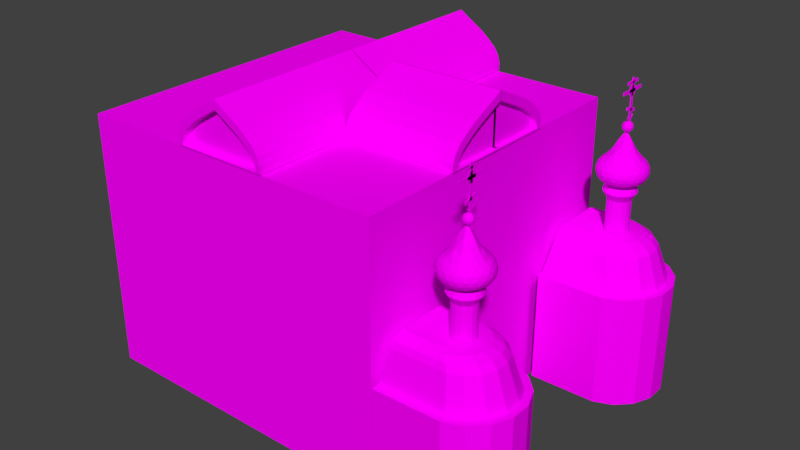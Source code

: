 # Source: BloodChurch.blend  (saved by Blender 2.77.0; exported with 4.5.12 LTS)
import bpy
from mathutils import Matrix  # noqa: F401  (used for matrix-valued properties, if any)

bpy.ops.wm.read_factory_settings(use_empty=True)
scene = bpy.context.scene
scene.name = 'Scene'

# ---- collections
col_collection_1 = bpy.data.collections.new('Collection 1'); scene.collection.children.link(col_collection_1)

# ---- images (referenced by path relative to the original .blend; pixels are not part of the script)
import os
ASSET_DIR = os.environ.get("B2B_ASSET_DIR", "")  # directory of the original .blend (textures are referenced by path, not embedded)
HERE = os.path.dirname(os.path.abspath(__file__))  # packed textures are extracted next to this script under _unpacked/

def load_image(name, relpath, width, height, colorspace="sRGB"):
    """Load a texture the original file referenced (path relative to the .blend, or extracted next to this script)."""
    p = next((c for c in (os.path.join(HERE, relpath), os.path.join(ASSET_DIR, relpath)) if relpath and os.path.exists(c)), "")
    if p:
        img = bpy.data.images.load(p, check_existing=True)
        img.name = name
    else:  # same state as the original file: an image datablock whose file is absent (Cycles renders it pink)
        img = bpy.data.images.new(name, width, height)
        img.source = "FILE"
        img.filepath = "//" + (relpath or name)
    img.colorspace_settings.name = colorspace
    return img
img_colorpalette_jpg = load_image('colorPalette.jpg', 'colorPalette.jpg', 1024, 1024, 'sRGB')

# ---- materials (node trees are filled in below, after node groups)
mat_material = bpy.data.materials.new('Material')
mat_material.alpha_threshold = 0.0
mat_material.roughness = 0.5
mat_material.line_color = (0.0, 0.0, 0.0, 1.0)

# ---- material node trees
mat_material.use_nodes = True; mat_material.node_tree.nodes.clear()
_N = mat_material.node_tree.nodes; _L = mat_material.node_tree.links
n0 = _N.new('ShaderNodeOutputMaterial'); n0.name = 'Material Output'; n0.location = (300, 300)
n1 = _N.new('ShaderNodeBsdfDiffuse'); n1.name = 'Diffuse BSDF'; n1.location = (10, 300)
n2 = _N.new('ShaderNodeTexImage'); n2.name = 'Image Texture'; n2.location = (228, 132)
n2.width = 140
n2.image = img_colorpalette_jpg
n3 = _N.new('ShaderNodeTexCoord'); n3.name = 'Texture Coordinate'; n3.location = (-183, 230)
_L.new(n1.outputs[0], n0.inputs[0])
_L.new(n3.outputs[2], n2.inputs[0])
_L.new(n2.outputs[0], n1.inputs[0])
n0.is_active_output = True

# ---- world
world_world = bpy.data.worlds.new('World'); scene.world = world_world
world_world.color = (0.05088, 0.05088, 0.05088)
world_world.use_sun_shadow = False
world_world.sun_shadow_jitter_overblur = 0.0
world_world.cycles.sampling_method = 'MANUAL'

# ---- meshes
me_cube = bpy.data.meshes.new('Cube')
me_cube.from_pydata([(7.9, -7.9, 0.1), (-7.9, -7.9, 0.1), (7.9, -7.9, 12.9), (-7.9, -7.9, 12.9), (0.008656, -7.954, 12.93), (0.008656, -7.954, 15.49), (0.4527, -7.954, 15.2), (0.9115, -7.954, 14.92), (1.348, -7.954, 14.64), (1.734, -7.954, 14.32), (2.046, -7.954, 14.02), (2.263, -7.954, 13.68), (2.374, -7.954, 13.31), (2.148, -7.954, 12.98), (-2.13, -7.954, 12.98), (-2.356, -7.954, 13.31), (-2.246, -7.954, 13.68), (-2.028, -7.954, 14.02), (-1.717, -7.954, 14.32), (1.188, 0.0285, 12.93), (-1.331, -7.954, 14.64), (0.008656, 0.0285, 12.93), (-0.8942, -7.954, 14.92), (-1.171, 0.02848, 12.93), (-0.4354, -7.954, 15.2), (7.9, 0.0, 0.1), (-7.9, 2.384e-06, 0.1), (7.9, -4.292e-06, 12.9), (-7.9, 1.431e-06, 12.9), (0.008656, 0.02849, 15.49), (0.4527, 0.02849, 15.2), (0.9115, 0.02848, 14.92), (1.348, 0.02848, 14.64), (1.734, 0.02848, 14.32), (2.046, 0.02849, 14.02), (2.263, 0.02849, 13.68), (2.374, 0.02849, 13.31), (2.368, 0.02848, 12.93), (-2.351, 0.02848, 12.93), (-2.356, 0.02849, 13.31), (-2.246, 0.02849, 13.68), (-2.028, 0.02849, 14.02), (-1.717, 0.02848, 14.32), (-1.331, 0.02848, 14.64), (-0.8942, 0.02848, 14.92), (-0.4354, 0.02849, 15.2), (0.3342, -7.954, 14.84), (0.008655, -7.954, 15.05), (0.7931, -7.954, 14.56), (1.215, -7.954, 14.29), (1.585, -7.954, 13.98), (1.872, -7.954, 13.71), (2.058, -7.954, 13.42), (2.15, -7.954, 13.11), (0.008656, -7.954, 12.98), (2.368, -7.954, 12.93), (-2.351, -7.954, 12.93), (-2.132, -7.954, 13.11), (-2.041, -7.954, 13.42), (-1.855, -7.954, 13.71), (-1.568, -7.954, 13.98), (-1.198, -7.954, 14.29), (-0.7758, -7.954, 14.56), (-0.3169, -7.954, 14.84), (0.06708, -7.585, 15.05), (0.06708, -7.585, 12.98), (0.3927, -7.585, 14.84), (0.8515, -7.585, 14.56), (1.274, -7.585, 14.29), (1.644, -7.585, 13.98), (1.93, -7.585, 13.71), (2.117, -7.585, 13.42), (2.208, -7.585, 13.11), (-2.074, -7.585, 13.11), (-1.982, -7.585, 13.42), (-1.796, -7.585, 13.71), (-1.51, -7.585, 13.98), (-1.14, -7.585, 14.29), (-0.7174, -7.585, 14.56), (-0.2585, -7.585, 14.84), (2.206, -7.585, 12.98), (-2.072, -7.585, 12.98), (7.971, -0.008091, 12.93), (7.971, -0.008091, 15.49), (7.971, -2.768, 12.98), (7.971, -3.059, 13.31), (7.971, -2.917, 13.68), (7.971, -2.636, 14.02), (7.971, -2.234, 14.32), (7.971, -1.736, 14.64), (2.384, -0.008088, 12.93), (7.971, -1.173, 14.92), (2.384, -1.53, 12.93), (7.971, -0.5809, 15.2), (2.384, -0.008091, 15.49), (2.384, -3.052, 12.93), (2.384, -3.059, 13.31), (2.384, -2.917, 13.68), (2.384, -2.636, 14.02), (2.384, -2.234, 14.32), (2.384, -1.736, 14.64), (2.384, -1.173, 14.92), (2.384, -0.5809, 15.2), (7.971, -0.008091, 15.05), (7.971, -0.008091, 12.98), (7.971, -3.052, 12.93), (7.971, -2.77, 13.11), (7.971, -2.652, 13.42), (7.971, -2.412, 13.71), (7.971, -2.042, 13.98), (7.971, -1.565, 14.29), (7.971, -1.02, 14.56), (7.971, -0.4281, 14.84), (7.713, 0.06728, 15.05), (7.713, 0.06728, 12.98), (8.192, -8.216, 5.193), (8.192, -8.216, 0.2449), (7.713, -2.695, 13.11), (7.713, -2.577, 13.42), (7.713, -2.336, 13.71), (7.713, -1.967, 13.98), (7.713, -1.49, 14.29), (7.713, -0.9447, 14.56), (7.713, -0.3527, 14.84), (11.48, -8.168, 5.193), (7.713, -2.692, 12.98), (11.48, -8.168, 0.2449), (12.37, -7.799, 5.193), (12.37, -7.799, 0.2449), (13.05, -7.116, 5.193), (13.05, -7.116, 0.2449), (13.42, -6.224, 5.193), (13.42, -6.224, 0.2449), (13.42, -5.259, 5.193), (13.42, -5.259, 0.2449), (13.05, -4.367, 5.193), (13.05, -4.367, 0.2449), (12.37, -3.685, 5.193), (12.37, -3.685, 0.2449), (11.48, -3.315, 5.193), (11.48, -3.315, 0.2449), (8.192, -3.268, 5.193), (8.192, -3.268, 0.2449), (8.192, -5.742, 5.193), (8.192, -5.742, 0.2449), (8.202, -7.866, 5.763), (11.43, -7.824, 5.763), (8.202, -5.742, 5.763), (12.18, -7.51, 5.763), (12.77, -6.924, 5.763), (13.08, -6.157, 5.763), (13.08, -5.327, 5.763), (12.77, -4.56, 5.763), (12.18, -3.973, 5.763), (11.43, -3.66, 5.763), (8.202, -3.618, 5.763), (8.192, -8.216, 5.763), (11.48, -8.168, 5.763), (8.192, -5.742, 5.763), (12.37, -7.799, 5.763), (13.05, -7.116, 5.763), (13.42, -6.224, 5.763), (13.42, -5.259, 5.763), (13.05, -4.367, 5.763), (12.37, -3.685, 5.763), (11.48, -3.315, 5.763), (8.192, -3.268, 5.763), (8.58, -5.742, 7.929), (11.15, -7.427, 7.355), (10.38, -6.793, 7.929), (11.01, -7.29, 7.642), (10.73, -7.058, 7.852), (11.76, -7.173, 7.355), (10.76, -6.635, 7.929), (11.57, -7.057, 7.642), (11.2, -6.86, 7.852), (12.24, -6.698, 7.355), (11.05, -6.339, 7.929), (12.01, -6.62, 7.642), (11.58, -6.489, 7.852), (12.5, -6.078, 7.355), (11.21, -5.951, 7.929), (12.25, -6.05, 7.642), (11.78, -6.004, 7.852), (12.5, -5.406, 7.355), (11.21, -5.532, 7.929), (12.25, -5.433, 7.642), (11.78, -5.48, 7.852), (12.24, -4.785, 7.355), (11.05, -5.145, 7.929), (12.01, -4.863, 7.642), (11.58, -4.995, 7.852), (11.76, -4.31, 7.355), (10.76, -4.849, 7.929), (11.57, -4.427, 7.642), (11.2, -4.624, 7.852), (11.15, -4.057, 7.355), (10.38, -4.69, 7.929), (11.01, -4.194, 7.642), (10.73, -4.426, 7.852), (8.48, -7.461, 7.355), (8.58, -6.814, 7.929), (8.53, -7.321, 7.642), (8.567, -7.084, 7.852), (8.58, -4.669, 7.929), (8.48, -4.023, 7.355), (8.567, -4.4, 7.852), (8.53, -4.163, 7.642), (10.63, -5.669, 7.981), (10.63, -4.997, 10.16), (10.63, -5.116, 7.981), (10.63, -5.116, 9.522), (10.84, -5.158, 7.981), (10.84, -5.158, 9.522), (11.02, -5.278, 7.981), (11.02, -5.278, 9.522), (11.14, -5.457, 7.981), (11.14, -5.457, 9.522), (11.18, -5.669, 7.981), (11.18, -5.669, 9.522), (11.14, -5.881, 7.981), (11.14, -5.881, 9.522), (11.02, -6.06, 7.981), (11.02, -6.06, 9.522), (10.84, -6.18, 7.981), (10.84, -6.18, 9.522), (10.63, -6.222, 7.981), (10.63, -6.222, 9.522), (10.41, -6.18, 7.981), (10.41, -6.18, 9.522), (10.23, -6.06, 7.981), (10.23, -6.06, 9.522), (10.11, -5.881, 7.981), (10.11, -5.881, 9.522), (10.07, -5.669, 7.981), (10.07, -5.669, 9.522), (10.11, -5.457, 7.981), (10.11, -5.457, 9.522), (10.23, -5.278, 7.981), (10.23, -5.278, 9.522), (10.41, -5.158, 7.981), (10.41, -5.158, 9.522), (10.63, -4.885, 9.885), (10.93, -4.945, 9.885), (11.18, -5.115, 9.885), (11.35, -5.369, 9.885), (11.41, -5.669, 9.885), (11.35, -5.969, 9.885), (11.18, -6.223, 9.885), (10.93, -6.393, 9.885), (10.63, -6.453, 9.885), (10.33, -6.393, 9.885), (10.07, -6.223, 9.885), (9.901, -5.969, 9.885), (9.841, -5.669, 9.885), (9.901, -5.369, 9.885), (10.07, -5.115, 9.885), (10.33, -4.945, 9.885), (10.63, -5.669, 10.16), (10.88, -5.049, 10.16), (11.1, -5.194, 10.16), (11.25, -5.412, 10.16), (11.3, -5.669, 10.16), (11.25, -5.926, 10.16), (11.1, -6.144, 10.16), (10.88, -6.29, 10.16), (10.63, -6.341, 10.16), (10.37, -6.29, 10.16), (10.15, -6.144, 10.16), (10.0, -5.926, 10.16), (9.954, -5.669, 10.16), (10.0, -5.412, 10.16), (10.15, -5.194, 10.16), (10.37, -5.049, 10.16), (10.64, -5.689, 10.09), (11.49, -6.313, 10.52), (10.31, -6.698, 10.52), (9.574, -5.689, 10.52), (10.31, -4.68, 10.52), (11.49, -5.066, 10.52), (10.96, -6.698, 11.23), (9.777, -6.313, 11.23), (9.777, -5.066, 11.23), (10.96, -4.68, 11.23), (11.7, -5.689, 11.23), (10.64, -5.689, 12.69), (10.36, -6.539, 10.36), (10.44, -6.283, 10.2), (10.54, -5.973, 10.11), (10.88, -5.865, 10.11), (11.14, -6.056, 10.2), (11.36, -6.215, 10.36), (11.27, -6.498, 10.48), (10.95, -6.649, 10.46), (10.6, -6.715, 10.48), (11.6, -5.339, 10.48), (11.64, -5.689, 10.46), (11.6, -6.04, 10.48), (10.88, -5.514, 10.11), (11.14, -5.323, 10.2), (11.36, -5.164, 10.36), (9.741, -5.689, 10.36), (10.01, -5.689, 10.2), (10.34, -5.689, 10.11), (10.06, -6.539, 10.48), (9.819, -6.283, 10.46), (9.649, -5.973, 10.48), (10.36, -4.839, 10.36), (10.44, -5.096, 10.2), (10.54, -5.406, 10.11), (9.649, -5.406, 10.48), (9.819, -5.096, 10.46), (10.06, -4.839, 10.48), (10.6, -4.664, 10.48), (10.95, -4.73, 10.46), (11.27, -4.881, 10.48), (11.77, -5.865, 11.07), (11.76, -6.056, 10.87), (11.66, -6.215, 10.68), (11.66, -5.164, 10.68), (11.76, -5.323, 10.87), (11.77, -5.514, 11.07), (10.82, -6.823, 11.07), (10.64, -6.876, 10.87), (10.45, -6.823, 10.68), (11.45, -6.498, 10.68), (11.33, -6.649, 10.87), (11.15, -6.715, 11.07), (9.614, -6.215, 11.07), (9.507, -6.056, 10.87), (9.5, -5.865, 10.68), (10.12, -6.715, 10.68), (9.938, -6.649, 10.87), (9.82, -6.498, 11.07), (9.82, -4.881, 11.07), (9.938, -4.73, 10.87), (10.12, -4.664, 10.68), (9.5, -5.514, 10.68), (9.507, -5.323, 10.87), (9.614, -5.164, 11.07), (11.15, -4.664, 11.07), (11.33, -4.73, 10.87), (11.45, -4.881, 10.68), (10.45, -4.556, 10.68), (10.64, -4.503, 10.87), (10.82, -4.556, 11.07), (11.62, -5.973, 11.27), (11.45, -6.283, 11.29), (11.21, -6.539, 11.27), (10.67, -6.715, 11.27), (10.32, -6.649, 11.29), (10.0, -6.498, 11.27), (9.671, -6.04, 11.27), (9.626, -5.689, 11.29), (9.671, -5.339, 11.27), (10.0, -4.881, 11.27), (10.32, -4.73, 11.29), (10.67, -4.664, 11.27), (11.21, -4.839, 11.27), (11.45, -5.096, 11.29), (11.62, -5.406, 11.27), (10.73, -5.973, 12.28), (10.83, -6.283, 11.67), (10.91, -6.539, 11.39), (11.53, -5.689, 11.39), (11.26, -5.689, 11.67), (10.93, -5.689, 12.28), (10.39, -5.865, 12.28), (10.13, -6.056, 11.67), (9.912, -6.215, 11.39), (10.39, -5.514, 12.28), (10.13, -5.323, 11.67), (9.912, -5.164, 11.39), (10.73, -5.406, 12.28), (10.83, -5.096, 11.67), (10.91, -4.839, 11.39), (11.06, -5.378, 11.8), (11.39, -5.378, 11.45), (11.17, -5.066, 11.45), (10.47, -5.185, 11.8), (10.57, -4.873, 11.45), (10.21, -4.992, 11.45), (10.1, -5.689, 11.8), (9.839, -5.497, 11.45), (9.839, -5.882, 11.45), (10.47, -6.194, 11.8), (10.21, -6.387, 11.45), (10.57, -6.506, 11.45), (11.06, -6.001, 11.8), (11.17, -6.313, 11.45), (11.39, -6.001, 11.45), (11.66, -5.185, 11.09), (11.59, -4.992, 10.87), (11.43, -4.873, 11.09), (10.47, -4.561, 11.09), (10.27, -4.561, 10.87), (10.1, -4.68, 11.09), (9.511, -5.497, 11.09), (9.449, -5.689, 10.87), (9.511, -5.882, 11.09), (10.1, -6.698, 11.09), (10.27, -6.818, 10.87), (10.47, -6.818, 11.09), (11.43, -6.506, 11.09), (11.59, -6.387, 10.87), (11.66, -6.194, 11.09), (11.0, -4.561, 10.87), (11.17, -4.68, 10.66), (10.8, -4.561, 10.66), (9.675, -4.992, 10.87), (9.839, -4.873, 10.66), (9.613, -5.185, 10.66), (9.675, -6.387, 10.87), (9.613, -6.194, 10.66), (9.839, -6.506, 10.66), (11.0, -6.818, 10.87), (10.8, -6.818, 10.66), (11.17, -6.698, 10.66), (11.82, -5.689, 10.87), (11.76, -5.882, 10.66), (11.76, -5.497, 10.66), (11.06, -4.992, 10.3), (10.8, -5.185, 10.17), (10.7, -4.873, 10.3), (10.1, -5.066, 10.3), (10.21, -5.378, 10.17), (9.878, -5.378, 10.3), (9.878, -6.001, 10.3), (10.21, -6.001, 10.17), (10.1, -6.313, 10.3), (11.43, -5.497, 10.3), (11.43, -5.882, 10.3), (11.17, -5.689, 10.17), (10.7, -6.506, 10.3), (10.8, -6.194, 10.17), (11.06, -6.387, 10.3), (10.68, -5.682, 12.62), (10.86, -5.818, 12.77), (10.6, -5.902, 12.77), (10.44, -5.682, 12.77), (10.6, -5.461, 12.77), (10.86, -5.545, 12.77), (10.75, -5.902, 13.0), (10.49, -5.818, 13.0), (10.49, -5.545, 13.0), (10.75, -5.461, 13.0), (10.91, -5.682, 13.0), (10.68, -5.682, 13.14), (10.63, -5.811, 12.66), (10.79, -5.762, 12.66), (10.74, -5.892, 12.75), (10.9, -5.682, 12.75), (10.79, -5.601, 12.66), (10.54, -5.682, 12.66), (10.5, -5.811, 12.75), (10.63, -5.552, 12.66), (10.5, -5.552, 12.75), (10.74, -5.472, 12.75), (10.92, -5.762, 12.88), (10.92, -5.601, 12.88), (10.68, -5.941, 12.88), (10.83, -5.892, 12.88), (10.43, -5.762, 12.88), (10.52, -5.892, 12.88), (10.52, -5.472, 12.88), (10.43, -5.601, 12.88), (10.83, -5.472, 12.88), (10.68, -5.422, 12.88), (10.85, -5.811, 13.02), (10.61, -5.892, 13.02), (10.46, -5.682, 13.02), (10.61, -5.472, 13.02), (10.85, -5.552, 13.02), (10.72, -5.811, 13.1), (10.81, -5.682, 13.1), (10.57, -5.762, 13.1), (10.57, -5.601, 13.1), (10.72, -5.552, 13.1), (10.7, -5.742, 13.11), (10.7, -5.742, 15.1), (10.7, -5.606, 13.11), (10.7, -5.606, 15.1), (10.75, -5.742, 13.11), (10.75, -5.742, 15.1), (10.75, -5.606, 13.11), (10.75, -5.606, 15.1), (10.7, -5.341, 13.71), (10.7, -5.989, 13.51), (10.7, -5.38, 13.84), (10.7, -6.028, 13.64), (10.75, -5.341, 13.71), (10.75, -5.989, 13.51), (10.75, -5.38, 13.84), (10.75, -6.028, 13.64), (10.7, -4.951, 14.46), (10.7, -6.397, 14.46), (10.7, -4.951, 14.6), (10.7, -6.397, 14.6), (10.75, -4.951, 14.46), (10.75, -6.397, 14.46), (10.75, -4.951, 14.6), (10.75, -6.397, 14.6), (10.72, -5.857, 14.34), (10.72, -5.857, 14.74), (10.72, -5.453, 14.34), (10.72, -5.453, 14.74), (10.75, -5.857, 14.34), (10.75, -5.857, 14.74), (10.75, -5.453, 14.34), (10.75, -5.453, 14.74), (10.72, -5.754, 14.77), (10.72, -5.655, 14.79), (10.72, -5.556, 14.77), (10.72, -5.556, 14.31), (10.72, -5.655, 14.29), (10.72, -5.754, 14.31), (10.75, -5.556, 14.77), (10.75, -5.655, 14.79), (10.75, -5.754, 14.77), (10.75, -5.754, 14.31), (10.75, -5.655, 14.29), (10.75, -5.556, 14.31), (10.72, -5.879, 14.44), (10.72, -5.894, 14.54), (10.72, -5.879, 14.64), (10.72, -5.431, 14.64), (10.72, -5.416, 14.54), (10.72, -5.431, 14.44), (10.75, -5.431, 14.64), (10.75, -5.416, 14.54), (10.75, -5.431, 14.44), (10.75, -5.879, 14.64), (10.75, -5.894, 14.54), (10.75, -5.879, 14.44), (10.75, -5.548, 14.65), (10.75, -5.543, 14.54), (10.75, -5.548, 14.43), (10.75, -5.655, 14.66), (10.75, -5.655, 14.54), (10.75, -5.655, 14.43), (10.75, -5.762, 14.65), (10.75, -5.767, 14.54), (10.75, -5.762, 14.43), (10.72, -5.762, 14.65), (10.72, -5.767, 14.54), (10.72, -5.762, 14.43), (10.72, -5.655, 14.66), (10.72, -5.655, 14.54), (10.72, -5.655, 14.43), (10.72, -5.548, 14.65), (10.72, -5.543, 14.54), (10.72, -5.548, 14.43), (10.7, -5.263, 14.84), (10.7, -6.085, 14.84), (10.7, -5.263, 14.97), (10.7, -6.085, 14.97), (10.75, -5.263, 14.84), (10.75, -6.085, 14.84), (10.75, -5.263, 14.97), (10.75, -6.085, 14.97), (10.71, -5.469, 13.32), (10.71, -5.879, 13.32), (10.71, -5.433, 13.4), (10.71, -5.915, 13.4), (10.74, -5.469, 13.32), (10.74, -5.879, 13.32), (10.74, -5.433, 13.4), (10.74, -5.915, 13.4), (10.71, -5.514, 13.26), (10.71, -5.594, 13.21), (10.71, -5.674, 13.18), (10.71, -5.754, 13.21), (10.71, -5.835, 13.26), (10.71, -5.835, 13.34), (10.71, -5.754, 13.29), (10.71, -5.674, 13.26), (10.71, -5.594, 13.29), (10.71, -5.514, 13.34), (10.74, -5.835, 13.34), (10.74, -5.754, 13.29), (10.74, -5.674, 13.26), (10.74, -5.594, 13.29), (10.74, -5.514, 13.34), (10.74, -5.835, 13.26), (10.74, -5.754, 13.21), (10.74, -5.674, 13.18), (10.74, -5.594, 13.21), (10.74, -5.514, 13.26)], [], [(25, 0, 1, 26), (27, 28, 3, 2), (25, 27, 2, 0), (0, 2, 3, 1), (50, 49, 68, 69), (29, 5, 6, 30), (57, 14, 81, 73), (30, 6, 7, 31), (47, 63, 79, 64), (31, 7, 8, 32), (49, 48, 67, 68), (32, 8, 9, 33), (14, 54, 65, 81), (33, 9, 10, 34), (63, 62, 78, 79), (34, 10, 11, 35), (48, 46, 66, 67), (35, 11, 12, 36), (13, 53, 72, 80), (36, 12, 55, 37), (62, 61, 77, 78), (38, 56, 15, 39), (46, 47, 64, 66), (39, 15, 16, 40), (54, 13, 80, 65), (40, 16, 17, 41), (61, 60, 76, 77), (41, 17, 18, 42), (53, 52, 71, 72), (42, 18, 20, 43), (60, 59, 75, 76), (43, 20, 22, 44), (52, 51, 70, 71), (44, 22, 24, 45), (59, 58, 74, 75), (45, 24, 5, 29), (55, 4, 21, 19), (4, 56, 38, 23), (1, 3, 28, 26), (19, 37, 55), (23, 21, 4), (47, 46, 6, 5), (46, 48, 7, 6), (48, 49, 8, 7), (49, 50, 9, 8), (50, 51, 10, 9), (51, 52, 11, 10), (52, 53, 12, 11), (13, 54, 4, 55), (53, 13, 55, 12), (54, 14, 56, 4), (14, 57, 15, 56), (57, 58, 16, 15), (58, 59, 17, 16), (59, 60, 18, 17), (60, 61, 20, 18), (61, 62, 22, 20), (62, 63, 24, 22), (63, 47, 5, 24), (65, 66, 64), (65, 67, 66), (65, 68, 67), (65, 69, 68), (65, 70, 69), (65, 71, 70), (65, 72, 71), (65, 80, 72), (65, 73, 81), (65, 74, 73), (65, 75, 74), (65, 76, 75), (65, 77, 76), (65, 78, 77), (65, 79, 78), (65, 64, 79), (58, 57, 73, 74), (51, 50, 69, 70), (106, 84, 125, 117), (103, 112, 123, 113), (84, 104, 114, 125), (112, 111, 122, 123), (111, 110, 121, 122), (95, 105, 85, 96), (96, 85, 86, 97), (97, 86, 87, 98), (110, 109, 120, 121), (98, 87, 88, 99), (99, 88, 89, 100), (109, 108, 119, 120), (100, 89, 91, 101), (101, 91, 93, 102), (108, 107, 118, 119), (102, 93, 83, 94), (82, 105, 95, 92), (92, 90, 82), (104, 84, 105, 82), (84, 106, 85, 105), (106, 107, 86, 85), (107, 108, 87, 86), (108, 109, 88, 87), (109, 110, 89, 88), (110, 111, 91, 89), (111, 112, 93, 91), (112, 103, 83, 93), (114, 117, 125), (114, 118, 117), (114, 119, 118), (114, 120, 119), (114, 121, 120), (114, 122, 121), (114, 123, 122), (114, 113, 123), (107, 106, 117, 118), (126, 124, 115, 116), (135, 137, 164, 163), (144, 126, 116), (144, 128, 126), (138, 137, 135, 136), (130, 129, 127, 128), (139, 141, 166, 165), (133, 135, 163, 162), (143, 115, 156, 158), (132, 131, 129, 130), (148, 146, 157, 159), (144, 132, 130), (144, 130, 128), (131, 133, 162, 161), (127, 129, 160, 159), (144, 134, 132), (136, 135, 133, 134), (115, 124, 157, 156), (144, 136, 134), (144, 140, 138), (124, 127, 159, 157), (144, 138, 136), (134, 133, 131, 132), (140, 139, 137, 138), (137, 139, 165, 164), (129, 131, 161, 160), (141, 143, 158, 166), (142, 141, 139, 140), (144, 142, 140), (151, 152, 188, 184), (167, 201, 169), (167, 185, 189), (167, 197, 204), (155, 147, 167, 204, 206, 207, 205), (148, 149, 176, 172), (150, 151, 184, 180), (153, 154, 196, 192), (149, 150, 180, 176), (146, 145, 156, 157), (145, 147, 158, 156), (149, 148, 159, 160), (150, 149, 160, 161), (151, 150, 161, 162), (152, 151, 162, 163), (153, 152, 163, 164), (154, 153, 164, 165), (168, 172, 174, 170), (155, 154, 165, 166), (147, 155, 166, 158), (145, 146, 168, 200), (169, 173, 167), (167, 173, 177), (167, 177, 181), (167, 181, 185), (152, 153, 192, 188), (167, 189, 193), (167, 193, 197), (154, 155, 205, 196), (147, 145, 200, 202, 203, 201, 167), (200, 168, 170, 202), (202, 170, 171, 203), (203, 171, 169, 201), (170, 174, 175, 171), (171, 175, 173, 169), (172, 176, 178, 174), (174, 178, 179, 175), (175, 179, 177, 173), (176, 180, 182, 178), (178, 182, 183, 179), (179, 183, 181, 177), (180, 184, 186, 182), (182, 186, 187, 183), (183, 187, 185, 181), (184, 188, 190, 186), (186, 190, 191, 187), (187, 191, 189, 185), (188, 192, 194, 190), (190, 194, 195, 191), (191, 195, 193, 189), (192, 196, 198, 194), (194, 198, 199, 195), (195, 199, 197, 193), (146, 148, 172, 168), (196, 205, 207, 198), (198, 207, 206, 199), (199, 206, 204, 197), (208, 210, 212), (237, 235, 254, 255), (210, 211, 213, 212), (208, 212, 214), (231, 229, 251, 252), (212, 213, 215, 214), (208, 214, 216), (225, 223, 248, 249), (214, 215, 217, 216), (208, 216, 218), (219, 217, 245, 246), (216, 217, 219, 218), (208, 218, 220), (213, 211, 242, 243), (218, 219, 221, 220), (208, 220, 222), (211, 241, 257, 242), (220, 221, 223, 222), (208, 222, 224), (239, 237, 255, 256), (222, 223, 225, 224), (208, 224, 226), (233, 231, 252, 253), (224, 225, 227, 226), (208, 226, 228), (227, 225, 249, 250), (226, 227, 229, 228), (208, 228, 230), (221, 219, 246, 247), (228, 229, 231, 230), (208, 230, 232), (215, 213, 243, 244), (230, 231, 233, 232), (208, 232, 234), (241, 239, 256, 257), (232, 233, 235, 234), (208, 234, 236), (235, 233, 253, 254), (234, 235, 237, 236), (208, 236, 238), (229, 227, 250, 251), (236, 237, 239, 238), (208, 238, 240), (223, 221, 247, 248), (238, 239, 241, 240), (208, 240, 210), (217, 215, 244, 245), (240, 241, 211, 210), (246, 245, 261, 262), (257, 256, 272, 273), (253, 252, 268, 269), (249, 248, 264, 265), (245, 244, 260, 261), (256, 255, 271, 272), (252, 251, 267, 268), (248, 247, 263, 264), (244, 243, 259, 260), (255, 254, 270, 271), (251, 250, 266, 267), (247, 246, 262, 263), (243, 242, 209, 259), (254, 253, 269, 270), (242, 257, 273, 209), (250, 249, 265, 266), (258, 259, 209), (258, 260, 259), (258, 261, 260), (258, 262, 261), (258, 263, 262), (258, 264, 263), (258, 265, 264), (258, 266, 265), (258, 267, 266), (258, 268, 267), (258, 269, 268), (258, 270, 269), (258, 271, 270), (258, 272, 271), (258, 273, 272), (258, 209, 273), (274, 289, 288), (275, 291, 297), (274, 288, 303), (274, 303, 309), (274, 309, 298), (275, 297, 318), (276, 294, 324), (277, 306, 330), (278, 312, 336), (279, 315, 342), (275, 318, 325), (276, 324, 331), (277, 330, 337), (278, 336, 343), (279, 342, 319), (280, 348, 363), (281, 351, 369), (282, 354, 372), (283, 357, 375), (284, 360, 364), (366, 373, 285), (365, 376, 366), (364, 377, 365), (366, 376, 373), (376, 374, 373), (365, 377, 376), (377, 378, 376), (376, 378, 374), (378, 375, 374), (364, 360, 377), (360, 359, 377), (377, 359, 378), (359, 358, 378), (378, 358, 375), (358, 283, 375), (373, 370, 285), (374, 379, 373), (375, 380, 374), (373, 379, 370), (379, 371, 370), (374, 380, 379), (380, 381, 379), (379, 381, 371), (381, 372, 371), (375, 357, 380), (357, 356, 380), (380, 356, 381), (356, 355, 381), (381, 355, 372), (355, 282, 372), (370, 367, 285), (371, 382, 370), (372, 383, 371), (370, 382, 367), (382, 368, 367), (371, 383, 382), (383, 384, 382), (382, 384, 368), (384, 369, 368), (372, 354, 383), (354, 353, 383), (383, 353, 384), (353, 352, 384), (384, 352, 369), (352, 281, 369), (367, 361, 285), (368, 385, 367), (369, 386, 368), (367, 385, 361), (385, 362, 361), (368, 386, 385), (386, 387, 385), (385, 387, 362), (387, 363, 362), (369, 351, 386), (351, 350, 386), (386, 350, 387), (350, 349, 387), (387, 349, 363), (349, 280, 363), (361, 366, 285), (362, 388, 361), (363, 389, 362), (361, 388, 366), (388, 365, 366), (362, 389, 388), (389, 390, 388), (388, 390, 365), (390, 364, 365), (363, 348, 389), (348, 347, 389), (389, 347, 390), (347, 346, 390), (390, 346, 364), (346, 284, 364), (321, 360, 284), (320, 391, 321), (319, 392, 320), (321, 391, 360), (391, 359, 360), (320, 392, 391), (392, 393, 391), (391, 393, 359), (393, 358, 359), (319, 342, 392), (342, 341, 392), (392, 341, 393), (341, 340, 393), (393, 340, 358), (340, 283, 358), (345, 357, 283), (344, 394, 345), (343, 395, 344), (345, 394, 357), (394, 356, 357), (344, 395, 394), (395, 396, 394), (394, 396, 356), (396, 355, 356), (343, 336, 395), (336, 335, 395), (395, 335, 396), (335, 334, 396), (396, 334, 355), (334, 282, 355), (339, 354, 282), (338, 397, 339), (337, 398, 338), (339, 397, 354), (397, 353, 354), (338, 398, 397), (398, 399, 397), (397, 399, 353), (399, 352, 353), (337, 330, 398), (330, 329, 398), (398, 329, 399), (329, 328, 399), (399, 328, 352), (328, 281, 352), (333, 351, 281), (332, 400, 333), (331, 401, 332), (333, 400, 351), (400, 350, 351), (332, 401, 400), (401, 402, 400), (400, 402, 350), (402, 349, 350), (331, 324, 401), (324, 323, 401), (401, 323, 402), (323, 322, 402), (402, 322, 349), (322, 280, 349), (327, 348, 280), (326, 403, 327), (325, 404, 326), (327, 403, 348), (403, 347, 348), (326, 404, 403), (404, 405, 403), (403, 405, 347), (405, 346, 347), (325, 318, 404), (318, 317, 404), (404, 317, 405), (317, 316, 405), (405, 316, 346), (316, 284, 346), (340, 345, 283), (341, 406, 340), (342, 407, 341), (340, 406, 345), (406, 344, 345), (341, 407, 406), (407, 408, 406), (406, 408, 344), (408, 343, 344), (342, 315, 407), (315, 314, 407), (407, 314, 408), (314, 313, 408), (408, 313, 343), (313, 278, 343), (334, 339, 282), (335, 409, 334), (336, 410, 335), (334, 409, 339), (409, 338, 339), (335, 410, 409), (410, 411, 409), (409, 411, 338), (411, 337, 338), (336, 312, 410), (312, 311, 410), (410, 311, 411), (311, 310, 411), (411, 310, 337), (310, 277, 337), (328, 333, 281), (329, 412, 328), (330, 413, 329), (328, 412, 333), (412, 332, 333), (329, 413, 412), (413, 414, 412), (412, 414, 332), (414, 331, 332), (330, 306, 413), (306, 305, 413), (413, 305, 414), (305, 304, 414), (414, 304, 331), (304, 276, 331), (322, 327, 280), (323, 415, 322), (324, 416, 323), (322, 415, 327), (415, 326, 327), (323, 416, 415), (416, 417, 415), (415, 417, 326), (417, 325, 326), (324, 294, 416), (294, 293, 416), (416, 293, 417), (293, 292, 417), (417, 292, 325), (292, 275, 325), (316, 321, 284), (317, 418, 316), (318, 419, 317), (316, 418, 321), (418, 320, 321), (317, 419, 418), (419, 420, 418), (418, 420, 320), (420, 319, 320), (318, 297, 419), (297, 296, 419), (419, 296, 420), (296, 295, 420), (420, 295, 319), (295, 279, 319), (300, 315, 279), (299, 421, 300), (298, 422, 299), (300, 421, 315), (421, 314, 315), (299, 422, 421), (422, 423, 421), (421, 423, 314), (423, 313, 314), (298, 309, 422), (309, 308, 422), (422, 308, 423), (308, 307, 423), (423, 307, 313), (307, 278, 313), (307, 312, 278), (308, 424, 307), (309, 425, 308), (307, 424, 312), (424, 311, 312), (308, 425, 424), (425, 426, 424), (424, 426, 311), (426, 310, 311), (309, 303, 425), (303, 302, 425), (425, 302, 426), (302, 301, 426), (426, 301, 310), (301, 277, 310), (301, 306, 277), (302, 427, 301), (303, 428, 302), (301, 427, 306), (427, 305, 306), (302, 428, 427), (428, 429, 427), (427, 429, 305), (429, 304, 305), (303, 288, 428), (288, 287, 428), (428, 287, 429), (287, 286, 429), (429, 286, 304), (286, 276, 304), (295, 300, 279), (296, 430, 295), (297, 431, 296), (295, 430, 300), (430, 299, 300), (296, 431, 430), (431, 432, 430), (430, 432, 299), (432, 298, 299), (297, 291, 431), (291, 290, 431), (431, 290, 432), (290, 289, 432), (432, 289, 298), (289, 274, 298), (286, 294, 276), (287, 433, 286), (288, 434, 287), (286, 433, 294), (433, 293, 294), (287, 434, 433), (434, 435, 433), (433, 435, 293), (435, 292, 293), (288, 289, 434), (289, 290, 434), (434, 290, 435), (290, 291, 435), (435, 291, 292), (291, 275, 292), (436, 449, 448), (437, 449, 451), (436, 448, 453), (436, 453, 455), (436, 455, 452), (437, 451, 458), (438, 450, 460), (439, 454, 462), (440, 456, 464), (441, 457, 466), (437, 458, 461), (438, 460, 463), (439, 462, 465), (440, 464, 467), (441, 466, 459), (442, 468, 473), (443, 469, 475), (444, 470, 476), (445, 471, 477), (446, 472, 474), (474, 477, 447), (474, 472, 477), (472, 445, 477), (477, 476, 447), (477, 471, 476), (471, 444, 476), (476, 475, 447), (476, 470, 475), (470, 443, 475), (475, 473, 447), (475, 469, 473), (469, 442, 473), (473, 474, 447), (473, 468, 474), (468, 446, 474), (459, 472, 446), (459, 466, 472), (466, 445, 472), (467, 471, 445), (467, 464, 471), (464, 444, 471), (465, 470, 444), (465, 462, 470), (462, 443, 470), (463, 469, 443), (463, 460, 469), (460, 442, 469), (461, 468, 442), (461, 458, 468), (458, 446, 468), (466, 467, 445), (466, 457, 467), (457, 440, 467), (464, 465, 444), (464, 456, 465), (456, 439, 465), (462, 463, 443), (462, 454, 463), (454, 438, 463), (460, 461, 442), (460, 450, 461), (450, 437, 461), (458, 459, 446), (458, 451, 459), (451, 441, 459), (452, 457, 441), (452, 455, 457), (455, 440, 457), (455, 456, 440), (455, 453, 456), (453, 439, 456), (453, 454, 439), (453, 448, 454), (448, 438, 454), (451, 452, 441), (451, 449, 452), (449, 436, 452), (448, 450, 438), (448, 449, 450), (449, 437, 450), (479, 481, 480, 478), (481, 485, 484, 480), (485, 483, 482, 484), (483, 479, 478, 482), (478, 480, 484, 482), (483, 485, 481, 479), (487, 489, 488, 486), (489, 493, 492, 488), (493, 491, 490, 492), (491, 487, 486, 490), (486, 488, 492, 490), (491, 493, 489, 487), (495, 497, 496, 494), (497, 501, 500, 496), (501, 499, 498, 500), (499, 495, 494, 498), (494, 496, 500, 498), (499, 501, 497, 495), (551, 527, 504, 513), (527, 530, 508, 504), (542, 533, 506, 519), (533, 522, 502, 506), (513, 504, 508, 521), (516, 509, 505, 512), (507, 518, 510, 503), (518, 517, 511, 510), (517, 516, 512, 511), (502, 515, 519, 506), (515, 514, 520, 519), (514, 513, 521, 520), (530, 536, 521, 508), (536, 539, 520, 521), (539, 542, 519, 520), (522, 545, 515, 502), (545, 548, 514, 515), (548, 551, 513, 514), (511, 512, 549, 546), (546, 549, 550, 547), (547, 550, 551, 548), (510, 511, 546, 543), (543, 546, 547, 544), (544, 547, 548, 545), (503, 510, 543, 524), (524, 543, 544, 523), (523, 544, 545, 522), (517, 518, 540, 537), (537, 540, 541, 538), (538, 541, 542, 539), (516, 517, 537, 534), (534, 537, 538, 535), (535, 538, 539, 536), (509, 516, 534, 528), (528, 534, 535, 529), (529, 535, 536, 530), (507, 503, 524, 531), (531, 524, 523, 532), (532, 523, 522, 533), (518, 507, 531, 540), (540, 531, 532, 541), (541, 532, 533, 542), (505, 509, 528, 525), (525, 528, 529, 526), (526, 529, 530, 527), (512, 505, 525, 549), (549, 525, 526, 550), (550, 526, 527, 551), (553, 555, 554, 552), (555, 559, 558, 554), (559, 557, 556, 558), (557, 553, 552, 556), (552, 554, 558, 556), (557, 559, 555, 553), (568, 577, 562, 560), (577, 582, 566, 562), (582, 587, 564, 566), (587, 568, 560, 564), (560, 562, 566, 564), (565, 567, 563, 561), (565, 561, 572, 583), (583, 572, 571, 584), (584, 571, 570, 585), (585, 570, 569, 586), (586, 569, 568, 587), (567, 565, 583, 578), (578, 583, 584, 579), (579, 584, 585, 580), (580, 585, 586, 581), (581, 586, 587, 582), (563, 567, 578, 573), (573, 578, 579, 574), (574, 579, 580, 575), (575, 580, 581, 576), (576, 581, 582, 577), (561, 563, 573, 572), (572, 573, 574, 571), (571, 574, 575, 570), (570, 575, 576, 569), (569, 576, 577, 568), (128, 127, 124, 126)])
me_cube.materials.append(mat_material)
me_cube.use_remesh_preserve_volume = False
me_cube.use_remesh_preserve_attributes = False
me_cube.use_mirror_vertex_groups = False
me_cube.update()

# ---- objects
ob_cube = bpy.data.objects.new('Cube', me_cube)

# ---- transforms, parenting, visibility, modifiers, constraints
ob_cube.location = (0.0, 0.0, 0.0)
ob_cube.lock_rotations_4d = False
ob_cube.empty_display_type = 'ARROWS'
ob_cube.lineart.crease_threshold = 0.0
_m = ob_cube.modifiers.new('Mirror', 'MIRROR')
_m.use_axis = (False, True, False)

# ---- collection membership
col_collection_1.objects.link(ob_cube)

# ---- scene / render settings (as saved in the file)
scene.frame_start = 1; scene.frame_end = 250; scene.frame_set(1)
scene.render.engine = 'CYCLES'
scene.render.resolution_percentage = 50
scene.render.dither_intensity = 0.0
scene.cycles.use_denoising = False
scene.cycles.samples = 128
scene.cycles.sampling_pattern = 'TABULATED_SOBOL'
scene.cycles.light_sampling_threshold = 0.0
scene.cycles.use_adaptive_sampling = False
scene.cycles.use_light_tree = False
scene.cycles.blur_glossy = 0.0
scene.cycles.sample_clamp_indirect = 0.0
scene.view_settings.view_transform = 'Standard'
bpy.context.view_layer.update()

# ---- added for rendering (the .blend has no active camera and no usable light): camera, sun
cam_auto = bpy.data.cameras.new('AutoCamera')
cam_auto.lens = 50.0
cam_auto.sensor_width = 36.0
cam_auto.clip_end = 1000.0
ob_auto_camera = bpy.data.objects.new('AutoCamera', cam_auto)
scene.collection.objects.link(ob_auto_camera)
ob_auto_camera.location = (31.4501, -34.4261, 30.7442)
ob_auto_camera.rotation_euler = (1.09748, -7.21219e-08, 0.694738)
scene.camera = ob_auto_camera
light_auto_sun = bpy.data.lights.new('AutoSun', 'SUN')
light_auto_sun.energy = 3.0
light_auto_sun.angle = 0.0523599
ob_auto_sun = bpy.data.objects.new('AutoSun', light_auto_sun)
scene.collection.objects.link(ob_auto_sun)
ob_auto_sun.rotation_euler = (0.872665, 0.174533, 0.523599)
bpy.context.view_layer.update()
